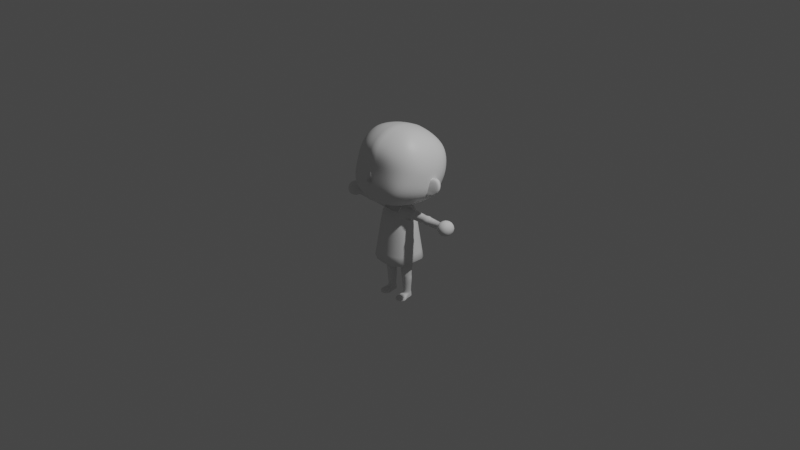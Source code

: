 # Source: animal-crossing.blend  (saved by Blender 3.4.6; exported with 4.5.12 LTS)
import bpy
from mathutils import Matrix  # noqa: F401  (used for matrix-valued properties, if any)

bpy.ops.wm.read_factory_settings(use_empty=True)
scene = bpy.context.scene
scene.name = 'Scene'

# ---- collections
col_collection = bpy.data.collections.new('Collection'); scene.collection.children.link(col_collection)
col_reference = bpy.data.collections.new('Reference'); col_collection.children.link(col_reference)
col_character = bpy.data.collections.new('Character'); col_collection.children.link(col_character)

# ---- materials (node trees are filled in below, after node groups)
mat_material = bpy.data.materials.new('Material')
mat_material.alpha_threshold = 0.0
mat_material.use_transparent_shadow = False
mat_material.roughness = 0.5
mat_material.line_color = (0.0, 0.0, 0.0, 1.0)

# ---- material node trees
mat_material.use_nodes = True; mat_material.node_tree.nodes.clear()
_N = mat_material.node_tree.nodes; _L = mat_material.node_tree.links
n0 = _N.new('ShaderNodeOutputMaterial'); n0.name = 'Material Output'; n0.location = (300, 300)
n1 = _N.new('ShaderNodeBsdfPrincipled'); n1.name = 'Principled BSDF'; n1.location = (10, 300)
n1.distribution = 'GGX'
n1.subsurface_method = 'RANDOM_WALK_SKIN'
n1.inputs[3].default_value = 1.45
n1.inputs[27].default_value = (0.0, 0.0, 0.0, 1.0)
n1.inputs[28].default_value = 1.0
_L.new(n1.outputs[0], n0.inputs[0])
n0.is_active_output = True

# ---- world
world_world = bpy.data.worlds.new('World'); scene.world = world_world
world_world.use_nodes = True; world_world.node_tree.nodes.clear()
_N = world_world.node_tree.nodes; _L = world_world.node_tree.links
n0 = _N.new('ShaderNodeOutputWorld'); n0.name = 'World Output'; n0.location = (300, 300)
n1 = _N.new('ShaderNodeBackground'); n1.name = 'Background'; n1.location = (10, 300)
n1.inputs[0].default_value = (0.05088, 0.05088, 0.05088, 1.0)
_L.new(n1.outputs[0], n0.inputs[0])
n0.is_active_output = True
world_world.color = (0.05088, 0.05088, 0.05088)
world_world.use_sun_shadow = False
world_world.sun_shadow_jitter_overblur = 0.0

# ---- cameras
cam_camera = bpy.data.cameras.new('Camera')
cam_camera.clip_end = 100.0
cam_camera.ortho_scale = 7.314

# ---- lights
light_light = bpy.data.lights.new('Light', 'POINT')
light_light.transmission_factor = 0.0
light_light.energy = 1000.0
light_light.shadow_soft_size = 0.1
light_light.shadow_maximum_resolution = 0.006
light_light.use_absolute_resolution = True

# ---- meshes
me_cube = bpy.data.meshes.new('Cube')
me_cube.from_pydata([(0.2534, 0.3721, 0.779), (0.272, 0.166, 0.2827), (0.2349, -0.08682, 0.9807), (0.2709, -0.3381, 0.4078), (0.1611, 0.2037, 0.2574), (0.0, 0.2228, 0.2531), (0.3088, 0.3764, 0.6674), (0.3302, 0.3387, 0.5135), (0.3131, 0.2324, 0.3244), (0.2834, -0.1719, 0.9123), (0.3194, -0.2416, 0.7833), (0.3104, -0.3384, 0.5058), (0.1271, -0.09656, 1.019), (0.0, -0.09975, 1.035), (0.2698, 0.2958, 0.8485), (0.2693, 0.1728, 0.9195), (0.2588, 0.03037, 0.9653), (0.0, -0.4113, 0.3831), (0.1607, -0.3833, 0.3873), (0.0, 0.4237, 0.8072), (0.1452, 0.4062, 0.7983), (0.3104, -0.2479, 0.3412), (0.3166, -0.09773, 0.2884), (0.2989, 0.05521, 0.2707), (0.1273, 0.3121, 0.903), (0.0, 0.3155, 0.9164), (0.1183, 0.2011, 0.9667), (0.0, 0.2072, 0.9735), (0.1237, 0.07045, 1.008), (0.0, 0.0836, 1.016), (0.1713, -0.3717, 0.5132), (0.1709, -0.3335, 0.8262), (0.1497, -0.2466, 0.9372), (0.0, -0.3969, 0.5226), (0.0, -0.3626, 0.8389), (0.0, -0.2692, 0.9557), (0.0, 0.06695, 0.2325), (0.1554, 0.05781, 0.2289), (0.0, -0.09645, 0.2326), (0.1646, -0.09719, 0.2311), (0.0, -0.3066, 0.2571), (0.1713, -0.2855, 0.2757), (0.4098, 0.09965, 0.3658), (0.4222, 0.2083, 0.5712), (0.3839, 0.2649, 0.7286), (0.4387, -0.06413, 0.4143), (0.442, 0.04346, 0.6445), (0.3864, 0.115, 0.8064), (0.3967, -0.2201, 0.4638), (0.4136, -0.1142, 0.7216), (0.36, -0.04446, 0.8674), (0.0, 0.3307, 0.2978), (0.0, 0.4442, 0.4693), (0.0, 0.4704, 0.6437), (0.172, 0.3032, 0.3054), (0.1806, 0.4148, 0.482), (0.17, 0.4423, 0.6464), (0.3204, 0.2874, 0.4179), (0.3201, -0.2788, 0.6447), (0.1759, -0.3432, 0.6681), (0.0, -0.3698, 0.6794), (0.4155, 0.1541, 0.4681), (0.4406, -0.009805, 0.529), (0.4092, -0.1631, 0.5941), (0.0, 0.3885, 0.3834), (0.1763, 0.3602, 0.3937)], [], [(24, 25, 27, 26), (26, 27, 29, 28), (0, 20, 24, 14), (20, 19, 25, 24), (28, 29, 13, 12), (16, 28, 12, 2), (15, 26, 28, 16), (14, 24, 26, 15), (59, 31, 34, 60), (31, 32, 35, 34), (3, 11, 30, 18), (58, 10, 31, 59), (10, 9, 32, 31), (9, 2, 12, 32), (32, 12, 13, 35), (18, 30, 33, 17), (36, 37, 39, 38), (38, 39, 41, 40), (5, 4, 37, 36), (4, 1, 23, 37), (37, 23, 22, 39), (39, 22, 21, 41), (41, 21, 3, 18), (40, 41, 18, 17), (61, 43, 46, 62), (43, 44, 47, 46), (62, 46, 49, 63), (46, 47, 50, 49), (1, 8, 42, 23), (57, 7, 43, 61), (7, 6, 44, 43), (6, 0, 14, 44), (44, 14, 15, 47), (47, 15, 16, 50), (50, 16, 2, 9), (49, 50, 9, 10), (63, 49, 10, 58), (21, 48, 11, 3), (22, 45, 48, 21), (23, 42, 45, 22), (64, 52, 55, 65), (52, 53, 56, 55), (53, 19, 20, 56), (56, 20, 0, 6), (55, 56, 6, 7), (65, 55, 7, 57), (4, 54, 8, 1), (5, 51, 54, 4), (54, 65, 57, 8), (51, 64, 65, 54), (48, 63, 58, 11), (8, 57, 61, 42), (45, 62, 63, 48), (42, 61, 62, 45), (11, 58, 59, 30), (30, 59, 60, 33)])
me_cube.polygons.foreach_set('use_smooth', [True] * 56)
_uv = me_cube.uv_layers.new(name='UVMap')
_uv.uv.foreach_set('vector', [0.6875, 0.5625, 0.75, 0.5625, 0.75, 0.625, 0.6875, 0.625, 0.6875, 0.625, 0.75, 0.625, 0.75, 0.6875, 0.6875, 0.6875, 0.625, 0.5, 0.6875, 0.5, 0.6875, 0.5625, 0.625, 0.5625, 0.6875, 0.5, 0.75, 0.5, 0.75, 0.5625, 0.6875, 0.5625, 0.6875, 0.6875, 0.75, 0.6875, 0.75, 0.75, 0.6875, 0.75, 0.625, 0.6875, 0.6875, 0.6875, 0.6875, 0.75, 0.625, 0.75, 0.625, 0.625, 0.6875, 0.625, 0.6875, 0.6875, 0.625, 0.6875, 0.625, 0.5625, 0.6875, 0.5625, 0.6875, 0.625, 0.625, 0.625, 0.4688, 0.8125, 0.5, 0.8125, 0.5, 0.875, 0.4688, 0.875, 0.5, 0.8125, 0.5625, 0.8125, 0.5625, 0.875, 0.5, 0.875, 0.375, 0.75, 0.4375, 0.75, 0.4375, 0.8125, 0.375, 0.8125, 0.4688, 0.75, 0.5, 0.75, 0.5, 0.8125, 0.4688, 0.8125, 0.5, 0.75, 0.5625, 0.75, 0.5625, 0.8125, 0.5, 0.8125, 0.5625, 0.75, 0.625, 0.75, 0.625, 0.8125, 0.5625, 0.8125, 0.5625, 0.8125, 0.625, 0.8125, 0.625, 0.875, 0.5625, 0.875, 0.375, 0.8125, 0.4375, 0.8125, 0.4375, 0.875, 0.375, 0.875, 0.25, 0.5625, 0.3125, 0.5625, 0.3125, 0.625, 0.25, 0.625, 0.25, 0.625, 0.3125, 0.625, 0.3125, 0.6875, 0.25, 0.6875, 0.25, 0.5, 0.3125, 0.5, 0.3125, 0.5625, 0.25, 0.5625, 0.3125, 0.5, 0.375, 0.5, 0.375, 0.5625, 0.3125, 0.5625, 0.3125, 0.5625, 0.375, 0.5625, 0.375, 0.625, 0.3125, 0.625, 0.3125, 0.625, 0.375, 0.625, 0.375, 0.6875, 0.3125, 0.6875, 0.3125, 0.6875, 0.375, 0.6875, 0.375, 0.75, 0.3125, 0.75, 0.25, 0.6875, 0.3125, 0.6875, 0.3125, 0.75, 0.25, 0.75, 0.4688, 0.5625, 0.5, 0.5625, 0.5, 0.625, 0.4688, 0.625, 0.5, 0.5625, 0.5625, 0.5625, 0.5625, 0.625, 0.5, 0.625, 0.4688, 0.625, 0.5, 0.625, 0.5, 0.6875, 0.4688, 0.6875, 0.5, 0.625, 0.5625, 0.625, 0.5625, 0.6875, 0.5, 0.6875, 0.375, 0.5, 0.4375, 0.5, 0.4375, 0.5625, 0.375, 0.5625, 0.4688, 0.5, 0.5, 0.5, 0.5, 0.5625, 0.4688, 0.5625, 0.5, 0.5, 0.5625, 0.5, 0.5625, 0.5625, 0.5, 0.5625, 0.5625, 0.5, 0.625, 0.5, 0.625, 0.5625, 0.5625, 0.5625, 0.5625, 0.5625, 0.625, 0.5625, 0.625, 0.625, 0.5625, 0.625, 0.5625, 0.625, 0.625, 0.625, 0.625, 0.6875, 0.5625, 0.6875, 0.5625, 0.6875, 0.625, 0.6875, 0.625, 0.75, 0.5625, 0.75, 0.5, 0.6875, 0.5625, 0.6875, 0.5625, 0.75, 0.5, 0.75, 0.4688, 0.6875, 0.5, 0.6875, 0.5, 0.75, 0.4688, 0.75, 0.375, 0.6875, 0.4375, 0.6875, 0.4375, 0.75, 0.375, 0.75, 0.375, 0.625, 0.4375, 0.625, 0.4375, 0.6875, 0.375, 0.6875, 0.375, 0.5625, 0.4375, 0.5625, 0.4375, 0.625, 0.375, 0.625, 0.4688, 0.375, 0.5, 0.375, 0.5, 0.4375, 0.4688, 0.4375, 0.5, 0.375, 0.5625, 0.375, 0.5625, 0.4375, 0.5, 0.4375, 0.5625, 0.375, 0.625, 0.375, 0.625, 0.4375, 0.5625, 0.4375, 0.5625, 0.4375, 0.625, 0.4375, 0.625, 0.5, 0.5625, 0.5, 0.5, 0.4375, 0.5625, 0.4375, 0.5625, 0.5, 0.5, 0.5, 0.4688, 0.4375, 0.5, 0.4375, 0.5, 0.5, 0.4688, 0.5, 0.375, 0.4375, 0.4375, 0.4375, 0.4375, 0.5, 0.375, 0.5, 0.375, 0.375, 0.4375, 0.375, 0.4375, 0.4375, 0.375, 0.4375, 0.4375, 0.4375, 0.4688, 0.4375, 0.4688, 0.5, 0.4375, 0.5, 0.4375, 0.375, 0.4688, 0.375, 0.4688, 0.4375, 0.4375, 0.4375, 0.4375, 0.6875, 0.4688, 0.6875, 0.4688, 0.75, 0.4375, 0.75, 0.4375, 0.5, 0.4688, 0.5, 0.4688, 0.5625, 0.4375, 0.5625, 0.4375, 0.625, 0.4688, 0.625, 0.4688, 0.6875, 0.4375, 0.6875, 0.4375, 0.5625, 0.4688, 0.5625, 0.4688, 0.625, 0.4375, 0.625, 0.4375, 0.75, 0.4688, 0.75, 0.4688, 0.8125, 0.4375, 0.8125, 0.4375, 0.8125, 0.4688, 0.8125, 0.4688, 0.875, 0.4375, 0.875])
me_cube.materials.append(mat_material)
me_cube.use_mirror_vertex_groups = False
me_cube.update()
me_cube_001 = bpy.data.meshes.new('Cube.001')
me_cube_001.from_pydata([(-0.3203, -8.348, 10.76), (-0.7448, -7.34, 10.57), (0.3203, -8.348, 10.76), (-1.507e-09, -7.34, 13.1), (0.7448, -7.34, 10.57)], [], [(0, 3, 1), (4, 3, 2), (2, 3, 0), (1, 4, 2, 0)])
me_cube_001.polygons.foreach_set('use_smooth', [True] * 4)
_uv = me_cube_001.uv_layers.new(name='UVMap')
_uv.uv.foreach_set('vector', [0.375, 0.0, 0.625, 0.25, 0.375, 0.25, 0.375, 0.5, 0.625, 0.75, 0.375, 0.75, 0.375, 0.75, 0.625, 1.0, 0.375, 1.0, 0.125, 0.5, 0.375, 0.5, 0.375, 0.75, 0.125, 0.75])
me_cube_001.update()
me_circle_002 = bpy.data.meshes.new('Circle.002')
me_circle_002.from_pydata([(0.07675, 0.07464, 0.01845), (0.07311, 0.07258, 0.05511), (0.09782, 0.002759, -0.08303), (0.07596, 0.04878, 0.08309), (0.08486, 0.06535, -0.01888), (0.09556, 0.03086, -0.0635), (0.09109, 0.05051, -0.04443), (0.1153, -0.0005208, -0.08448), (0.09755, -0.0289, -0.0911), (0.09705, 0.04395, 0.08403), (0.1112, 0.06569, 0.05728), (0.1259, 0.07141, 0.02179), (0.1368, 0.06624, -0.01631), (0.1306, 0.02845, -0.06697), (0.1383, 0.05176, -0.04574), (0.04736, 0.07378, 0.02007), (0.0625, 0.04662, 0.08416), (0.04968, 0.0697, 0.05639), (0.05272, 0.06698, -0.01785), (0.08662, 0.001316, -0.08313), (0.07444, 0.0303, -0.06466), (0.06176, 0.05206, -0.04502), (-0.005301, 0.01689, 0.02915), (0.08365, 0.01421, 0.09866), (0.04093, 0.01905, 0.09609), (0.01164, 0.01998, 0.06847), (-0.001403, 0.01011, -0.01198), (0.06579, -0.02082, -0.08396), (0.01922, 0.000723, -0.04125), (0.03841, -0.009827, -0.06557), (0.09743, -0.04639, -0.08851), (-0.003017, -0.001672, 0.0331), (0.08818, -0.004196, 0.1028), (0.0453, 0.0006006, 0.1), (0.01503, 0.001482, 0.07243), (-0.000281, -0.008488, -0.007929), (0.06574, -0.03841, -0.08122), (0.01952, -0.0179, -0.03718), (0.03842, -0.02841, -0.06151), (0.09755, -0.0289, -0.0911), (0.1107, -0.02446, -0.0742), (0.09515, -0.05284, -0.08), (0.09471, 0.02002, 0.07366), (0.1071, 0.04175, 0.05018), (0.1201, 0.04747, 0.01904), (0.1296, 0.04231, -0.01438), (0.1241, 0.004509, -0.05884), (0.1309, 0.02782, -0.0402), (0.08295, -0.009727, 0.08649), (0.09504, -0.07033, -0.07773), (0.006908, -0.02561, 0.02897), (0.08693, -0.02813, 0.09008), (0.0493, -0.02334, 0.0877), (0.02274, -0.02246, 0.06348), (0.009309, -0.03243, -0.007031), (0.06723, -0.06235, -0.07133), (0.02668, -0.04183, -0.0327), (0.04326, -0.05234, -0.05404), (0.5032, -0.1888, 0.002449), (0.5032, -0.1888, 0.002449), (0.5032, -0.1888, 0.002449), (0.5032, -0.1888, 0.002449), (0.5032, -0.1888, 0.002449), (0.5032, -0.1888, 0.002449), (0.5032, -0.1888, 0.002449), (0.5032, -0.1888, 0.002449), (0.5032, -0.1888, 0.002449), (0.5032, -0.1888, 0.002449), (0.5032, -0.1888, 0.002449), (0.5032, -0.1888, 0.002449), (0.5032, -0.1888, 0.002449), (0.5032, -0.1888, 0.002449), (0.5032, -0.1888, 0.002449), (0.5032, -0.1888, 0.002449), (0.5032, -0.1888, 0.002449), (0.5032, -0.1888, 0.002449)], [], [(24, 23, 16), (3, 16, 23), (3, 23, 9), (17, 25, 24, 16), (22, 25, 17, 15), (26, 22, 15, 18), (28, 26, 18, 21), (20, 29, 28, 21), (19, 27, 29, 20), (27, 19, 8), (17, 16, 3, 1), (0, 15, 17, 1), (18, 15, 0, 4), (6, 21, 18, 4), (5, 20, 21, 6), (2, 19, 20, 5), (19, 2, 8), (10, 1, 3, 9), (0, 1, 10, 11), (12, 4, 0, 11), (6, 4, 12, 14), (5, 6, 14, 13), (2, 5, 13, 7), (7, 8, 2), (26, 28, 37, 35), (22, 26, 35, 31), (27, 8, 30, 36), (24, 25, 34, 33), (28, 29, 38, 37), (25, 22, 31, 34), (29, 27, 36, 38), (23, 24, 33, 32), (32, 33, 52, 51), (11, 10, 43, 44), (33, 34, 53, 52), (23, 32, 51, 48), (12, 11, 44, 45), (31, 35, 54, 50), (14, 12, 45, 47), (9, 23, 48, 42), (34, 31, 50, 53), (30, 8, 41, 49), (13, 14, 47, 46), (35, 37, 56, 54), (7, 13, 46, 40), (37, 38, 57, 56), (8, 7, 40, 41), (38, 36, 55, 57), (10, 9, 42, 43), (36, 30, 49, 55), (40, 46, 64, 58), (48, 51, 69, 66), (50, 54, 72, 68), (41, 40, 58, 59), (53, 50, 68, 71), (43, 42, 60, 61), (54, 56, 74, 72), (44, 43, 61, 62), (56, 57, 75, 74), (45, 44, 62, 63), (57, 55, 73, 75), (42, 48, 66, 60), (47, 45, 63, 65), (55, 49, 67, 73), (51, 52, 70, 69), (46, 47, 65, 64), (49, 41, 59, 67), (52, 53, 71, 70)])
me_circle_002.polygons.foreach_set('use_smooth', [True] * 68)
_uv = me_circle_002.uv_layers.new(name='UVMap')
_uv.uv.foreach_set('vector', [0.0, 0.0, 0.0, 0.0, 0.0, 0.0, 0.0, 0.0, 0.0, 0.0, 0.0, 0.0, 0.0, 0.0, 0.0, 0.0, 0.0, 0.0, 0.0, 0.0, 0.0, 0.0, 0.0, 0.0, 0.0, 0.0, 0.0, 0.0, 0.0, 0.0, 0.0, 0.0, 0.0, 0.0, 0.0, 0.0, 0.0, 0.0, 0.0, 0.0, 0.0, 0.0, 0.0, 0.0, 0.0, 0.0, 0.0, 0.0, 0.0, 0.0, 0.0, 0.0, 0.0, 0.0, 0.0, 0.0, 0.0, 0.0, 0.0, 0.0, 0.0, 0.0, 0.0, 0.0, 0.0, 0.0, 0.0, 0.0, 0.0, 0.0, 0.0, 0.0, 0.0, 0.0, 0.0, 0.0, 0.0, 0.0, 0.0, 0.0, 0.0, 0.0, 0.0, 0.0, 0.0, 0.0, 0.0, 0.0, 0.0, 0.0, 0.0, 0.0, 0.0, 0.0, 0.0, 0.0, 0.0, 0.0, 0.0, 0.0, 0.0, 0.0, 0.0, 0.0, 0.0, 0.0, 0.0, 0.0, 0.0, 0.0, 0.0, 0.0, 0.0, 0.0, 0.0, 0.0, 0.0, 0.0, 0.0, 0.0, 0.0, 0.0, 0.0, 0.0, 0.0, 0.0, 0.0, 0.0, 0.0, 0.0, 0.0, 0.0, 0.0, 0.0, 0.0, 0.0, 0.0, 0.0, 0.0, 0.0, 0.0, 0.0, 0.0, 0.0, 0.0, 0.0, 0.0, 0.0, 0.0, 0.0, 0.0, 0.0, 0.0, 0.0, 0.0, 0.0, 0.0, 0.0, 0.0, 0.0, 0.0, 0.0, 0.0, 0.0, 0.0, 0.0, 0.0, 0.0, 0.0, 0.0, 0.0, 0.0, 0.0, 0.0, 0.0, 0.0, 0.0, 0.0, 0.0, 0.0, 0.0, 0.0, 0.0, 0.0, 0.0, 0.0, 0.0, 0.0, 0.0, 0.0, 0.0, 0.0, 0.0, 0.0, 0.0, 0.0, 0.0, 0.0, 0.0, 0.0, 0.0, 0.0, 0.0, 0.0, 0.0, 0.0, 0.0, 0.0, 0.0, 0.0, 0.0, 0.0, 0.0, 0.0, 0.0, 0.0, 0.0, 0.0, 0.0, 0.0, 0.0, 0.0, 0.0, 0.0, 0.0, 0.0, 0.0, 0.0, 0.0, 0.0, 0.0, 0.0, 0.0, 0.0, 0.0, 0.0, 0.0, 0.0, 0.0, 0.0, 0.0, 0.0, 0.0, 0.0, 0.0, 0.0, 0.0, 0.0, 0.0, 0.0, 0.0, 0.0, 0.0, 0.0, 0.0, 0.0, 0.0, 0.0, 0.0, 0.0, 0.0, 0.0, 0.0, 0.0, 0.0, 0.0, 0.0, 0.0, 0.0, 0.0, 0.0, 0.0, 0.0, 0.0, 0.0, 0.0, 0.0, 0.0, 0.0, 0.0, 0.0, 0.0, 0.0, 0.0, 0.0, 0.0, 0.0, 0.0, 0.0, 0.0, 0.0, 0.0, 0.0, 0.0, 0.0, 0.0, 0.0, 0.0, 0.0, 0.0, 0.0, 0.0, 0.0, 0.0, 0.0, 0.0, 0.0, 0.0, 0.0, 0.0, 0.0, 0.0, 0.0, 0.0, 0.0, 0.0, 0.0, 0.0, 0.0, 0.0, 0.0, 0.0, 0.0, 0.0, 0.0, 0.0, 0.0, 0.0, 0.0, 0.0, 0.0, 0.0, 0.0, 0.0, 0.0, 0.0, 0.0, 0.0, 0.0, 0.0, 0.0, 0.0, 0.0, 0.0, 0.0, 0.0, 0.0, 0.0, 0.0, 0.0, 0.0, 0.0, 0.0, 0.0, 0.0, 0.0, 0.0, 0.0, 0.0, 0.0, 0.0, 0.0, 0.0, 0.0, 0.0, 0.0, 0.0, 0.0, 0.0, 0.0, 0.0, 0.0, 0.0, 0.0, 0.0, 0.0, 0.0, 0.0, 0.0, 0.0, 0.0, 0.0, 0.0, 0.0, 0.0, 0.0, 0.0, 0.0, 0.0, 0.0, 0.0, 0.0, 0.0, 0.0, 0.0, 0.0, 0.0, 0.0, 0.0, 0.0, 0.0, 0.0, 0.0, 0.0, 0.0, 0.0, 0.0, 0.0, 0.0, 0.0, 0.0, 0.0, 0.0, 0.0, 0.0, 0.0, 0.0, 0.0, 0.0, 0.0, 0.0, 0.0, 0.0, 0.0, 0.0, 0.0, 0.0, 0.0, 0.0, 0.0, 0.0, 0.0, 0.0, 0.0, 0.0, 0.0, 0.0, 0.0, 0.0, 0.0, 0.0, 0.0, 0.0, 0.0, 0.0, 0.0, 0.0, 0.0, 0.0, 0.0, 0.0, 0.0, 0.0, 0.0, 0.0, 0.0, 0.0, 0.0, 0.0, 0.0, 0.0, 0.0, 0.0, 0.0, 0.0, 0.0, 0.0, 0.0, 0.0, 0.0, 0.0, 0.0, 0.0, 0.0, 0.0, 0.0, 0.0, 0.0, 0.0, 0.0, 0.0, 0.0, 0.0, 0.0, 0.0, 0.0, 0.0, 0.0, 0.0, 0.0, 0.0, 0.0, 0.0, 0.0, 0.0, 0.0, 0.0, 0.0, 0.0, 0.0, 0.0, 0.0, 0.0, 0.0, 0.0, 0.0, 0.0, 0.0, 0.0, 0.0, 0.0, 0.0, 0.0, 0.0, 0.0, 0.0, 0.0, 0.0, 0.0, 0.0, 0.0, 0.0, 0.0, 0.0, 0.0, 0.0, 0.0, 0.0, 0.0, 0.0, 0.0, 0.0])
me_circle_002.update()
me_cube_003 = bpy.data.meshes.new('Cube.003')
me_cube_003.from_pydata([(0.6298, -0.5572, 0.9789), (0.6298, 0.5572, 0.9789), (0.4414, 0.3229, 1.834), (0.4415, -0.3005, 1.829), (0.0, 0.7661, 0.9507), (0.3439, 0.7139, 0.9624), (0.6799, 0.6004, 0.5372), (0.7385, 0.6467, 0.05595), (0.8013, 0.6953, -0.456), (0.8069, 0.3047, 0.9863), (0.8644, -3.706e-09, 0.9779), (0.8069, -0.3047, 0.9863), (0.6799, -0.6004, 0.5372), (0.7385, -0.6467, 0.05595), (0.8013, -0.6945, -0.456), (0.3439, -0.7139, 0.9624), (0.0, -0.7661, 0.9507), (0.0, 0.3968, 1.828), (0.2307, 0.3831, 1.837), (0.4495, 0.1947, 1.872), (0.4973, -0.001048, 1.893), (0.4679, -0.187, 1.88), (0.2197, -0.2898, 1.862), (0.0, -0.3125, 1.859), (0.5926, 0.4805, 1.385), (0.5326, 0.4644, 1.585), (0.4601, 0.3919, 1.753), (0.4361, -0.3772, 1.758), (0.5042, -0.4608, 1.591), (0.5926, -0.4805, 1.385), (0.0, 0.9555, -0.4619), (0.0, 0.8891, 0.05595), (0.0, 0.8256, 0.5334), (0.4382, 0.8903, -0.4619), (0.4039, 0.8285, 0.05595), (0.3715, 0.7693, 0.5335), (1.027, 0.3839, -0.4078), (0.9462, 0.3536, 0.05595), (0.8713, 0.3283, 0.5396), (1.102, 0.006107, -0.3764), (1.015, 4.001e-06, 0.05601), (0.9346, -5.095e-09, 0.5367), (1.027, -0.3762, -0.4078), (0.9462, -0.3536, 0.05595), (0.8713, -0.3283, 0.5396), (0.4382, -0.8903, -0.4619), (0.4039, -0.8285, 0.05595), (0.3715, -0.7693, 0.5335), (0.0, -0.9555, -0.4619), (0.0, -0.8891, 0.05595), (0.0, -0.8256, 0.5334), (0.7182, -0.2341, 1.297), (0.7772, -0.003334, 1.227), (0.7209, 0.2259, 1.3), (0.6137, -0.3058, 1.615), (0.6189, 0.3029, 1.604), (0.5586, -0.2215, 1.81), (0.5549, -0.002228, 1.871), (0.5552, 0.2155, 1.807), (0.2219, 0.2465, 1.92), (0.0, 0.2873, 1.936), (0.3199, -0.003987, 1.956), (0.2227, -0.1934, 1.92), (0.0, -0.2165, 1.936), (0.0, -0.7093, 1.293), (0.3161, -0.6609, 1.309), (0.0, -0.6099, 1.553), (0.2787, -0.5652, 1.563), (0.0, -0.4497, 1.718), (0.2366, -0.414, 1.727), (0.3161, 0.6609, 1.309), (0.0, 0.6943, 1.295), (0.2789, 0.5828, 1.558), (0.0, 0.6268, 1.548), (0.2365, 0.4818, 1.722), (0.0, 0.5175, 1.714), (0.1377, 0.2148, 2.321), (0.0, 0.2221, 2.341), (0.2246, -0.003977, 2.349), (0.0, 6.773e-09, 2.372), (0.1385, -0.1952, 2.327), (0.0, -0.2045, 2.346), (0.923, 0.2372, 1.577), (0.923, 0.1677, 1.745), (0.923, -0.003983, 1.806), (0.923, -0.1658, 1.739), (0.923, -0.2329, 1.577), (0.923, -0.1658, 1.415), (0.923, -0.003983, 1.348), (0.923, 0.1677, 1.409), (2.608, 0.1742, 1.577), (2.612, 0.1232, 1.7), (2.609, 1.714e-05, 1.751), (2.612, -0.1232, 1.7), (2.608, -0.1742, 1.577), (2.61, -0.1232, 1.454), (2.607, 1.719e-05, 1.403), (2.61, 0.1232, 1.454), (1.669, 0.1377, 1.715), (1.669, 0.005718, 1.783), (1.669, 0.005719, 1.37), (1.669, 0.1377, 1.439), (1.669, -0.2008, 1.577), (1.669, -0.1403, 1.431), (1.669, -0.1403, 1.723), (1.669, 0.1948, 1.577), (1.817, 0.1618, 1.739), (1.817, 1.72e-05, 1.348), (1.817, -0.2287, 1.577), (1.817, 0.2288, 1.577), (1.817, 1.714e-05, 1.806), (1.817, 0.1618, 1.415), (1.817, -0.1617, 1.415), (1.817, -0.1617, 1.739), (1.963, 0.1438, 1.721), (1.963, 1.72e-05, 1.373), (1.963, -0.2034, 1.577), (1.963, 0.2034, 1.577), (1.963, 1.714e-05, 1.78), (1.963, 0.1438, 1.433), (1.963, -0.1438, 1.433), (1.963, -0.1438, 1.721), (0.7136, -0.1774, 1.752), (0.7002, -0.0001465, 1.808), (0.7385, -0.2477, 1.586), (0.7122, 0.1755, 1.751), (0.7408, 0.2472, 1.582), (0.7866, 0.1801, 1.407), (0.8118, -0.00113, 1.341), (0.7854, -0.1831, 1.41), (2.768, -0.2231, 1.391), (2.76, -0.224, 1.803), (2.768, 0.2294, 1.386), (2.76, 0.2265, 1.805), (3.17, -0.223, 1.389), (3.168, -0.2238, 1.81), (3.171, 0.2296, 1.388), (3.168, 0.2263, 1.812), (2.737, 0.1325, 1.36), (2.725, 0.0003428, 1.352), (2.737, -0.1296, 1.362), (2.725, -0.2597, 1.471), (2.704, -0.2788, 1.6), (2.722, -0.2604, 1.721), (2.729, -0.1305, 1.834), (2.718, 0.0001732, 1.853), (2.729, 0.1315, 1.835), (2.722, 0.2651, 1.722), (2.705, 0.2859, 1.6), (2.736, 0.2674, 1.465), (3.084, 0.2611, 1.357), (2.962, 0.275, 1.343), (2.847, 0.261, 1.357), (2.837, 0.2577, 1.837), (2.952, 0.2713, 1.857), (3.079, 0.257, 1.843), (3.2, 0.2655, 1.722), (3.218, 0.2872, 1.594), (3.202, 0.2682, 1.469), (3.2, -0.1297, 1.361), (3.216, 0.000354, 1.351), (3.202, 0.133, 1.365), (3.199, 0.1314, 1.844), (3.215, 0.0001732, 1.86), (3.199, -0.1304, 1.843), (3.2, -0.2607, 1.721), (3.217, -0.2797, 1.594), (3.2, -0.26, 1.466), (2.847, -0.2542, 1.362), (2.962, -0.2687, 1.348), (3.084, -0.2543, 1.362), (3.079, -0.2548, 1.841), (2.952, -0.2694, 1.855), (2.837, -0.2553, 1.835), (2.84, 0.3416, 1.456), (2.833, 0.3697, 1.591), (2.837, 0.3378, 1.729), (2.962, 0.3637, 1.45), (2.963, 0.3944, 1.592), (2.96, 0.3594, 1.74), (3.092, 0.3417, 1.456), (3.099, 0.3697, 1.59), (3.091, 0.3375, 1.731), (3.268, 0.1442, 1.468), (3.291, 0.1528, 1.604), (3.267, 0.143, 1.736), (3.279, 0.0002977, 1.437), (3.315, 0.0002046, 1.606), (3.29, 0.0001848, 1.746), (3.256, -0.1402, 1.44), (3.289, -0.15, 1.598), (3.267, -0.1413, 1.735), (3.092, -0.3314, 1.46), (3.099, -0.3599, 1.591), (3.091, -0.3316, 1.729), (2.962, -0.3536, 1.454), (2.963, -0.3847, 1.592), (2.96, -0.3538, 1.737), (2.84, -0.3314, 1.46), (2.833, -0.3599, 1.591), (2.837, -0.3318, 1.726), (2.84, 0.1395, 1.302), (2.962, 0.1454, 1.282), (3.092, 0.1396, 1.302), (2.834, 0.0003009, 1.285), (2.963, 0.0001801, 1.262), (3.099, 0.0003007, 1.285), (2.84, -0.1369, 1.304), (2.962, -0.1434, 1.284), (3.092, -0.1369, 1.304), (3.085, 0.1379, 1.909), (2.949, 0.1442, 1.928), (2.826, 0.1383, 1.901), (3.093, 0.0001732, 1.933), (2.95, 0.0001732, 1.953), (2.82, 0.0001732, 1.924), (3.085, -0.1373, 1.909), (2.949, -0.1437, 1.927), (2.826, -0.1376, 1.901), (0.6131, -0.198, 1.772), (0.602, -0.000701, 1.828), (0.6551, -0.2747, 1.593), (0.6107, 0.1951, 1.77), (0.6591, 0.2742, 1.585), (0.7364, 0.203, 1.392), (0.7791, -0.001732, 1.322), (0.7343, -0.2076, 1.396), (0.0, 0.0, 0.09408), (0.8515, -0.7315, -0.8573), (0.779, -0.6677, -0.9359), (0.8516, 0.7347, -0.8574), (0.7791, 0.6712, -0.9359), (0.4258, 0.8573, -0.96), (0.466, 0.9398, -0.8839), (0.0, 1.009, -0.8839), (0.0, 0.9198, -0.9599), (0.9985, -0.3587, -0.8556), (1.09, -0.3933, -0.7696), (1.072, 0.01113, -0.8045), (1.168, 0.0108, -0.7138), (0.9986, 0.3737, -0.8556), (1.09, 0.4077, -0.7697), (0.0, -0.9197, -0.9599), (0.0, -1.009, -0.8839), (0.4258, -0.8572, -0.9599), (0.466, -0.9398, -0.8839)], [], [(30, 31, 34, 33), (31, 32, 35, 34), (32, 4, 5, 35), (35, 5, 1, 6), (34, 35, 6, 7), (33, 34, 7, 8), (230, 8, 36, 241), (238, 236, 227), (36, 37, 40, 39), (37, 38, 41, 40), (39, 40, 43, 42), (40, 41, 44, 43), (231, 240, 227), (8, 7, 37, 36), (7, 6, 38, 37), (6, 1, 9, 38), (38, 9, 10, 41), (41, 10, 11, 44), (44, 11, 0, 12), (43, 44, 12, 13), (42, 43, 13, 14), (228, 14, 45, 245), (240, 238, 227), (244, 242, 227), (45, 46, 49, 48), (46, 47, 50, 49), (229, 244, 227), (14, 13, 46, 45), (13, 12, 47, 46), (12, 0, 15, 47), (47, 15, 16, 50), (0, 11, 51, 29), (11, 10, 52, 51), (10, 9, 53, 52), (9, 1, 24, 53), (53, 24, 25, 55), (55, 25, 26, 58), (58, 26, 2, 19), (57, 58, 19, 20), (56, 57, 20, 21), (27, 56, 21, 3), (28, 54, 56, 27), (29, 51, 54, 28), (63, 62, 80, 81), (61, 59, 76, 78), (2, 18, 59, 19), (18, 17, 60, 59), (62, 63, 23, 22), (21, 62, 22, 3), (20, 61, 62, 21), (19, 59, 61, 20), (64, 65, 67, 66), (66, 67, 69, 68), (16, 15, 65, 64), (15, 0, 29, 65), (65, 29, 28, 67), (67, 28, 27, 69), (69, 27, 3, 22), (68, 69, 22, 23), (70, 71, 73, 72), (72, 73, 75, 74), (1, 5, 70, 24), (5, 4, 71, 70), (74, 75, 17, 18), (26, 74, 18, 2), (25, 72, 74, 26), (24, 70, 72, 25), (76, 77, 79, 78), (78, 79, 81, 80), (62, 61, 78, 80), (59, 60, 77, 76), (118, 92, 91, 114), (119, 97, 96, 115), (120, 95, 94, 116), (121, 93, 92, 118), (114, 91, 90, 117), (117, 90, 97, 119), (115, 96, 95, 120), (116, 94, 93, 121), (86, 102, 104, 85), (88, 100, 103, 87), (82, 105, 101, 89), (83, 98, 105, 82), (85, 104, 99, 84), (87, 103, 102, 86), (89, 101, 100, 88), (84, 99, 98, 83), (102, 108, 113, 104), (100, 107, 112, 103), (105, 109, 111, 101), (98, 106, 109, 105), (104, 113, 110, 99), (103, 112, 108, 102), (101, 111, 107, 100), (99, 110, 106, 98), (108, 116, 121, 113), (107, 115, 120, 112), (109, 117, 119, 111), (106, 114, 117, 109), (113, 121, 118, 110), (112, 120, 116, 108), (111, 119, 115, 107), (110, 118, 114, 106), (123, 122, 85, 84), (122, 124, 86, 85), (125, 123, 84, 83), (126, 125, 83, 82), (127, 126, 82, 89), (128, 127, 89, 88), (129, 128, 88, 87), (124, 129, 87, 86), (221, 226, 129, 124), (226, 225, 128, 129), (225, 224, 127, 128), (224, 223, 126, 127), (223, 222, 125, 126), (222, 220, 123, 125), (219, 221, 124, 122), (220, 219, 122, 123), (131, 144, 93, 143), (174, 175, 178, 177), (175, 176, 179, 178), (177, 178, 181, 180), (178, 179, 182, 181), (132, 149, 174, 152), (149, 148, 175, 174), (148, 147, 176, 175), (147, 133, 153, 176), (176, 153, 154, 179), (179, 154, 155, 182), (182, 155, 137, 156), (181, 182, 156, 157), (180, 181, 157, 158), (150, 180, 158, 136), (151, 177, 180, 150), (152, 174, 177, 151), (183, 184, 187, 186), (184, 185, 188, 187), (186, 187, 190, 189), (187, 188, 191, 190), (136, 158, 183, 161), (158, 157, 184, 183), (157, 156, 185, 184), (156, 137, 162, 185), (185, 162, 163, 188), (188, 163, 164, 191), (191, 164, 135, 165), (190, 191, 165, 166), (189, 190, 166, 167), (159, 189, 167, 134), (160, 186, 189, 159), (161, 183, 186, 160), (192, 193, 196, 195), (193, 194, 197, 196), (195, 196, 199, 198), (196, 197, 200, 199), (134, 167, 192, 170), (167, 166, 193, 192), (166, 165, 194, 193), (165, 135, 171, 194), (194, 171, 172, 197), (197, 172, 173, 200), (200, 173, 131, 143), (199, 200, 143, 142), (198, 199, 142, 141), (168, 198, 141, 130), (169, 195, 198, 168), (170, 192, 195, 169), (201, 202, 205, 204), (202, 203, 206, 205), (204, 205, 208, 207), (205, 206, 209, 208), (132, 152, 201, 138), (152, 151, 202, 201), (151, 150, 203, 202), (150, 136, 161, 203), (203, 161, 160, 206), (206, 160, 159, 209), (209, 159, 134, 170), (208, 209, 170, 169), (207, 208, 169, 168), (140, 207, 168, 130), (139, 204, 207, 140), (138, 201, 204, 139), (210, 211, 214, 213), (211, 212, 215, 214), (213, 214, 217, 216), (214, 215, 218, 217), (137, 155, 210, 162), (155, 154, 211, 210), (154, 153, 212, 211), (153, 133, 146, 212), (212, 146, 145, 215), (215, 145, 144, 218), (218, 144, 131, 173), (217, 218, 173, 172), (216, 217, 172, 171), (164, 216, 171, 135), (163, 213, 216, 164), (162, 210, 213, 163), (92, 93, 144, 145), (91, 92, 145, 146), (146, 133, 147, 91), (90, 91, 147, 148), (97, 90, 148, 149), (132, 138, 97, 149), (96, 97, 138, 139), (95, 96, 139, 140), (140, 130, 141, 95), (94, 95, 141, 142), (93, 94, 142, 143), (57, 56, 219, 220), (56, 54, 221, 219), (58, 57, 220, 222), (55, 58, 222, 223), (53, 55, 223, 224), (52, 53, 224, 225), (51, 52, 225, 226), (54, 51, 226, 221), (235, 232, 227), (233, 33, 8, 230), (245, 45, 48, 243), (239, 39, 42, 237), (234, 30, 33, 233), (232, 231, 227), (241, 36, 39, 239), (237, 42, 14, 228), (231, 232, 233, 230), (232, 235, 234, 233), (229, 236, 237, 228), (236, 238, 239, 237), (238, 240, 241, 239), (240, 231, 230, 241), (242, 244, 245, 243), (244, 229, 228, 245), (236, 229, 227)])
me_cube_003.polygons.foreach_set('use_smooth', [True] * 236)
_uv = me_cube_003.uv_layers.new(name='UVMap')
_uv.uv.foreach_set('vector', [0.4368, 0.375, 0.4948, 0.375, 0.4948, 0.4375, 0.4368, 0.4375, 0.4948, 0.375, 0.5449, 0.375, 0.5449, 0.4375, 0.4948, 0.4375, 0.5449, 0.375, 0.5833, 0.375, 0.5833, 0.4375, 0.5449, 0.4375, 0.5449, 0.4375, 0.5833, 0.4375, 0.5833, 0.5, 0.5449, 0.5, 0.4948, 0.4375, 0.5449, 0.4375, 0.5449, 0.5, 0.4948, 0.5, 0.4368, 0.4375, 0.4948, 0.4375, 0.4948, 0.5, 0.4368, 0.5, 0.3888, 0.5, 0.4368, 0.5, 0.4368, 0.5625, 0.3898, 0.5625, 0.375, 0.625, 0.375, 0.6812, 0.375, 0.625, 0.4368, 0.5625, 0.4948, 0.5625, 0.4948, 0.625, 0.4368, 0.625, 0.4948, 0.5625, 0.5449, 0.5625, 0.5449, 0.625, 0.4948, 0.625, 0.4368, 0.625, 0.4948, 0.625, 0.4948, 0.6875, 0.4368, 0.6875, 0.4948, 0.625, 0.5449, 0.625, 0.5449, 0.6875, 0.4948, 0.6875, 0.375, 0.5, 0.375, 0.5562, 0.375, 0.5, 0.4368, 0.5, 0.4948, 0.5, 0.4948, 0.5625, 0.4368, 0.5625, 0.4948, 0.5, 0.5449, 0.5, 0.5449, 0.5625, 0.4948, 0.5625, 0.5449, 0.5, 0.5833, 0.5, 0.5833, 0.5625, 0.5449, 0.5625, 0.5449, 0.5625, 0.5833, 0.5625, 0.5833, 0.625, 0.5449, 0.625, 0.5449, 0.625, 0.5833, 0.625, 0.5833, 0.6875, 0.5449, 0.6875, 0.5449, 0.6875, 0.5833, 0.6875, 0.5833, 0.75, 0.5449, 0.75, 0.4948, 0.6875, 0.5449, 0.6875, 0.5449, 0.75, 0.4948, 0.75, 0.4368, 0.6875, 0.4948, 0.6875, 0.4948, 0.75, 0.4368, 0.75, 0.3888, 0.75, 0.4368, 0.75, 0.4369, 0.8125, 0.3884, 0.8125, 0.375, 0.5625, 0.375, 0.6188, 0.375, 0.5625, 0.375, 0.8125, 0.375, 0.8687, 0.375, 0.8125, 0.4369, 0.8125, 0.4949, 0.8125, 0.4957, 0.875, 0.437, 0.875, 0.4949, 0.8125, 0.5452, 0.8125, 0.5474, 0.875, 0.4957, 0.875, 0.375, 0.75, 0.375, 0.8062, 0.375, 0.75, 0.4368, 0.75, 0.4948, 0.75, 0.4949, 0.8125, 0.4369, 0.8125, 0.4948, 0.75, 0.5449, 0.75, 0.5452, 0.8125, 0.4949, 0.8125, 0.5449, 0.75, 0.5833, 0.75, 0.5838, 0.8125, 0.5452, 0.8125, 0.5452, 0.8125, 0.5838, 0.8125, 0.5868, 0.875, 0.5474, 0.875, 0.5833, 0.75, 0.5833, 0.6875, 0.6077, 0.6875, 0.6075, 0.75, 0.5833, 0.6875, 0.5833, 0.625, 0.6079, 0.625, 0.6077, 0.6875, 0.5833, 0.625, 0.5833, 0.5625, 0.6077, 0.5625, 0.6079, 0.625, 0.5833, 0.5625, 0.5833, 0.5, 0.6075, 0.5, 0.6077, 0.5625, 0.6077, 0.5625, 0.6075, 0.5, 0.6207, 0.5, 0.6223, 0.5625, 0.6223, 0.5625, 0.6207, 0.5, 0.627, 0.5, 0.6336, 0.5625, 0.6336, 0.5625, 0.627, 0.5, 0.625, 0.5, 0.6537, 0.5625, 0.6369, 0.625, 0.6336, 0.5625, 0.6537, 0.5625, 0.6597, 0.625, 0.6336, 0.6875, 0.6369, 0.625, 0.6597, 0.625, 0.6537, 0.6875, 0.627, 0.75, 0.6336, 0.6875, 0.6537, 0.6875, 0.625, 0.75, 0.6207, 0.75, 0.6223, 0.6875, 0.6336, 0.6875, 0.627, 0.75, 0.6075, 0.75, 0.6077, 0.6875, 0.6223, 0.6875, 0.6207, 0.75, 0.7524, 0.6875, 0.6965, 0.6875, 0.6965, 0.6875, 0.7524, 0.6875, 0.7001, 0.625, 0.6965, 0.5625, 0.6965, 0.5625, 0.7001, 0.625, 0.625, 0.5, 0.6875, 0.5, 0.6965, 0.5625, 0.6537, 0.5625, 0.6875, 0.5, 0.75, 0.5, 0.7524, 0.5625, 0.6965, 0.5625, 0.6965, 0.6875, 0.7524, 0.6875, 0.75, 0.75, 0.6875, 0.75, 0.6537, 0.6875, 0.6965, 0.6875, 0.6875, 0.75, 0.625, 0.75, 0.6597, 0.625, 0.7001, 0.625, 0.6965, 0.6875, 0.6537, 0.6875, 0.6537, 0.5625, 0.6965, 0.5625, 0.7001, 0.625, 0.6597, 0.625, 0.6099, 0.875, 0.6077, 0.8125, 0.62, 0.8125, 0.6207, 0.875, 0.6207, 0.875, 0.62, 0.8125, 0.6246, 0.8125, 0.6245, 0.875, 0.5868, 0.875, 0.5838, 0.8125, 0.6077, 0.8125, 0.6099, 0.875, 0.5838, 0.8125, 0.5833, 0.75, 0.6075, 0.75, 0.6077, 0.8125, 0.6077, 0.8125, 0.6075, 0.75, 0.6207, 0.75, 0.62, 0.8125, 0.62, 0.8125, 0.6207, 0.75, 0.627, 0.75, 0.6246, 0.8125, 0.6246, 0.8125, 0.627, 0.75, 0.625, 0.75, 0.625, 0.8125, 0.6245, 0.875, 0.6246, 0.8125, 0.625, 0.8125, 0.625, 0.875, 0.6074, 0.4375, 0.6074, 0.375, 0.6198, 0.375, 0.6199, 0.4375, 0.6199, 0.4375, 0.6198, 0.375, 0.6243, 0.375, 0.6246, 0.4375, 0.5833, 0.5, 0.5833, 0.4375, 0.6074, 0.4375, 0.6075, 0.5, 0.5833, 0.4375, 0.5833, 0.375, 0.6074, 0.375, 0.6074, 0.4375, 0.6246, 0.4375, 0.6243, 0.375, 0.625, 0.375, 0.625, 0.4375, 0.627, 0.5, 0.6246, 0.4375, 0.625, 0.4375, 0.625, 0.5, 0.6207, 0.5, 0.6199, 0.4375, 0.6246, 0.4375, 0.627, 0.5, 0.6075, 0.5, 0.6074, 0.4375, 0.6199, 0.4375, 0.6207, 0.5, 0.6965, 0.5625, 0.7524, 0.5625, 0.7535, 0.625, 0.7001, 0.625, 0.7001, 0.625, 0.7535, 0.625, 0.7524, 0.6875, 0.6965, 0.6875, 0.6965, 0.6875, 0.7001, 0.625, 0.7001, 0.625, 0.6965, 0.6875, 0.6965, 0.5625, 0.7524, 0.5625, 0.7524, 0.5625, 0.6965, 0.5625, 0.0, 0.0, 0.0, 0.0, 0.0, 0.0, 0.0, 0.0, 0.0, 0.0, 0.0, 0.0, 0.0, 0.0, 0.0, 0.0, 0.0, 0.0, 0.0, 0.0, 0.0, 0.0, 0.0, 0.0, 0.0, 0.0, 0.0, 0.0, 0.0, 0.0, 0.0, 0.0, 0.0, 0.0, 0.0, 0.0, 0.0, 0.0, 0.0, 0.0, 0.0, 0.0, 0.0, 0.0, 0.0, 0.0, 0.0, 0.0, 0.0, 0.0, 0.0, 0.0, 0.0, 0.0, 0.0, 0.0, 0.0, 0.0, 0.0, 0.0, 0.0, 0.0, 0.0, 0.0, 0.0, 0.0, 0.0, 0.0, 0.0, 0.0, 0.0, 0.0, 0.0, 0.0, 0.0, 0.0, 0.0, 0.0, 0.0, 0.0, 0.0, 0.0, 0.0, 0.0, 0.0, 0.0, 0.0, 0.0, 0.0, 0.0, 0.0, 0.0, 0.0, 0.0, 0.0, 0.0, 0.0, 0.0, 0.0, 0.0, 0.0, 0.0, 0.0, 0.0, 0.0, 0.0, 0.0, 0.0, 0.0, 0.0, 0.0, 0.0, 0.0, 0.0, 0.0, 0.0, 0.0, 0.0, 0.0, 0.0, 0.0, 0.0, 0.0, 0.0, 0.0, 0.0, 0.0, 0.0, 0.0, 0.0, 0.0, 0.0, 0.0, 0.0, 0.0, 0.0, 0.0, 0.0, 0.0, 0.0, 0.0, 0.0, 0.0, 0.0, 0.0, 0.0, 0.0, 0.0, 0.0, 0.0, 0.0, 0.0, 0.0, 0.0, 0.0, 0.0, 0.0, 0.0, 0.0, 0.0, 0.0, 0.0, 0.0, 0.0, 0.0, 0.0, 0.0, 0.0, 0.0, 0.0, 0.0, 0.0, 0.0, 0.0, 0.0, 0.0, 0.0, 0.0, 0.0, 0.0, 0.0, 0.0, 0.0, 0.0, 0.0, 0.0, 0.0, 0.0, 0.0, 0.0, 0.0, 0.0, 0.0, 0.0, 0.0, 0.0, 0.0, 0.0, 0.0, 0.0, 0.0, 0.0, 0.0, 0.0, 0.0, 0.0, 0.0, 0.0, 0.0, 0.0, 0.0, 0.0, 0.0, 0.0, 0.0, 0.0, 0.0, 0.0, 0.0, 0.0, 0.0, 0.0, 0.0, 0.0, 0.0, 0.0, 0.0, 0.0, 0.0, 0.0, 0.0, 0.0, 0.0, 0.0, 0.0, 0.0, 0.0, 0.0, 0.0, 0.0, 0.0, 0.0, 0.0, 0.0, 0.0, 0.0, 0.0, 0.0, 0.0, 0.0, 0.0, 0.0, 0.0, 0.0, 0.0, 0.0, 0.3185, 0.3125, 0.3168, 0.3438, 0.0, 0.0, 0.0, 0.0, 0.3168, 0.3438, 0.3111, 0.3438, 0.0, 0.0, 0.0, 0.0, 0.3168, 0.2813, 0.3185, 0.3125, 0.0, 0.0, 0.0, 0.0, 0.3111, 0.2813, 0.3168, 0.2813, 0.0, 0.0, 0.0, 0.0, 0.3039, 0.2812, 0.3111, 0.2813, 0.0, 0.0, 0.0, 0.0, 0.3039, 0.3125, 0.3039, 0.2812, 0.0, 0.0, 0.0, 0.0, 0.3039, 0.3438, 0.3039, 0.3125, 0.0, 0.0, 0.0, 0.0, 0.3111, 0.3438, 0.3039, 0.3438, 0.0, 0.0, 0.0, 0.0, 0.4996, 0.552, 0.488, 0.552, 0.3039, 0.3438, 0.3111, 0.3438, 0.488, 0.552, 0.4881, 0.5018, 0.3039, 0.3125, 0.3039, 0.3438, 0.4881, 0.5018, 0.488, 0.4516, 0.3039, 0.2812, 0.3039, 0.3125, 0.488, 0.4516, 0.4996, 0.4516, 0.3111, 0.2813, 0.3039, 0.2812, 0.4996, 0.4516, 0.5087, 0.4516, 0.3168, 0.2813, 0.3111, 0.2813, 0.5087, 0.4516, 0.5114, 0.5018, 0.3185, 0.3125, 0.3168, 0.2813, 0.5087, 0.552, 0.4996, 0.552, 0.3111, 0.3438, 0.3168, 0.3438, 0.5114, 0.5018, 0.5087, 0.552, 0.3168, 0.3438, 0.3185, 0.3125, 0.875, 0.75, 0.875, 0.6875, 0.0, 0.0, 0.5625, 1.0, 0.4375, 0.3125, 0.5, 0.3125, 0.5, 0.375, 0.4375, 0.375, 0.5, 0.3125, 0.5625, 0.3125, 0.5625, 0.375, 0.5, 0.375, 0.4375, 0.375, 0.5, 0.375, 0.5, 0.4375, 0.4375, 0.4375, 0.5, 0.375, 0.5625, 0.375, 0.5625, 0.4375, 0.5, 0.4375, 0.375, 0.25, 0.4375, 0.25, 0.4375, 0.3125, 0.375, 0.3125, 0.4375, 0.25, 0.5, 0.25, 0.5, 0.3125, 0.4375, 0.3125, 0.5, 0.25, 0.5625, 0.25, 0.5625, 0.3125, 0.5, 0.3125, 0.5625, 0.25, 0.625, 0.25, 0.625, 0.3125, 0.5625, 0.3125, 0.5625, 0.3125, 0.625, 0.3125, 0.625, 0.375, 0.5625, 0.375, 0.5625, 0.375, 0.625, 0.375, 0.625, 0.4375, 0.5625, 0.4375, 0.5625, 0.4375, 0.625, 0.4375, 0.625, 0.5, 0.5625, 0.5, 0.5, 0.4375, 0.5625, 0.4375, 0.5625, 0.5, 0.5, 0.5, 0.4375, 0.4375, 0.5, 0.4375, 0.5, 0.5, 0.4375, 0.5, 0.375, 0.4375, 0.4375, 0.4375, 0.4375, 0.5, 0.375, 0.5, 0.375, 0.375, 0.4375, 0.375, 0.4375, 0.4375, 0.375, 0.4375, 0.375, 0.3125, 0.4375, 0.3125, 0.4375, 0.375, 0.375, 0.375, 0.4375, 0.5625, 0.5, 0.5625, 0.5, 0.625, 0.4375, 0.625, 0.5, 0.5625, 0.5625, 0.5625, 0.5625, 0.625, 0.5, 0.625, 0.4375, 0.625, 0.5, 0.625, 0.5, 0.6875, 0.4375, 0.6875, 0.5, 0.625, 0.5625, 0.625, 0.5625, 0.6875, 0.5, 0.6875, 0.375, 0.5, 0.4375, 0.5, 0.4375, 0.5625, 0.375, 0.5625, 0.4375, 0.5, 0.5, 0.5, 0.5, 0.5625, 0.4375, 0.5625, 0.5, 0.5, 0.5625, 0.5, 0.5625, 0.5625, 0.5, 0.5625, 0.5625, 0.5, 0.625, 0.5, 0.625, 0.5625, 0.5625, 0.5625, 0.5625, 0.5625, 0.625, 0.5625, 0.625, 0.625, 0.5625, 0.625, 0.5625, 0.625, 0.625, 0.625, 0.625, 0.6875, 0.5625, 0.6875, 0.5625, 0.6875, 0.625, 0.6875, 0.625, 0.75, 0.5625, 0.75, 0.5, 0.6875, 0.5625, 0.6875, 0.5625, 0.75, 0.5, 0.75, 0.4375, 0.6875, 0.5, 0.6875, 0.5, 0.75, 0.4375, 0.75, 0.375, 0.6875, 0.4375, 0.6875, 0.4375, 0.75, 0.375, 0.75, 0.375, 0.625, 0.4375, 0.625, 0.4375, 0.6875, 0.375, 0.6875, 0.375, 0.5625, 0.4375, 0.5625, 0.4375, 0.625, 0.375, 0.625, 0.4375, 0.8125, 0.5, 0.8125, 0.5, 0.875, 0.4375, 0.875, 0.5, 0.8125, 0.5625, 0.8125, 0.5625, 0.875, 0.5, 0.875, 0.4375, 0.875, 0.5, 0.875, 0.5, 0.9375, 0.4375, 0.9375, 0.5, 0.875, 0.5625, 0.875, 0.5625, 0.9375, 0.5, 0.9375, 0.375, 0.75, 0.4375, 0.75, 0.4375, 0.8125, 0.375, 0.8125, 0.4375, 0.75, 0.5, 0.75, 0.5, 0.8125, 0.4375, 0.8125, 0.5, 0.75, 0.5625, 0.75, 0.5625, 0.8125, 0.5, 0.8125, 0.5625, 0.75, 0.625, 0.75, 0.625, 0.8125, 0.5625, 0.8125, 0.5625, 0.8125, 0.625, 0.8125, 0.625, 0.875, 0.5625, 0.875, 0.5625, 0.875, 0.625, 0.875, 0.625, 0.9375, 0.5625, 0.9375, 0.5625, 0.9375, 0.625, 0.9375, 0.625, 1.0, 0.5625, 1.0, 0.5, 0.9375, 0.5625, 0.9375, 0.5625, 1.0, 0.5, 1.0, 0.4375, 0.9375, 0.5, 0.9375, 0.5, 1.0, 0.4375, 1.0, 0.375, 0.9375, 0.4375, 0.9375, 0.4375, 1.0, 0.375, 1.0, 0.375, 0.875, 0.4375, 0.875, 0.4375, 0.9375, 0.375, 0.9375, 0.375, 0.8125, 0.4375, 0.8125, 0.4375, 0.875, 0.375, 0.875, 0.1875, 0.5625, 0.25, 0.5625, 0.25, 0.625, 0.1875, 0.625, 0.25, 0.5625, 0.3125, 0.5625, 0.3125, 0.625, 0.25, 0.625, 0.1875, 0.625, 0.25, 0.625, 0.25, 0.6875, 0.1875, 0.6875, 0.25, 0.625, 0.3125, 0.625, 0.3125, 0.6875, 0.25, 0.6875, 0.125, 0.5, 0.1875, 0.5, 0.1875, 0.5625, 0.125, 0.5625, 0.1875, 0.5, 0.25, 0.5, 0.25, 0.5625, 0.1875, 0.5625, 0.25, 0.5, 0.3125, 0.5, 0.3125, 0.5625, 0.25, 0.5625, 0.3125, 0.5, 0.375, 0.5, 0.375, 0.5625, 0.3125, 0.5625, 0.3125, 0.5625, 0.375, 0.5625, 0.375, 0.625, 0.3125, 0.625, 0.3125, 0.625, 0.375, 0.625, 0.375, 0.6875, 0.3125, 0.6875, 0.3125, 0.6875, 0.375, 0.6875, 0.375, 0.75, 0.3125, 0.75, 0.25, 0.6875, 0.3125, 0.6875, 0.3125, 0.75, 0.25, 0.75, 0.1875, 0.6875, 0.25, 0.6875, 0.25, 0.75, 0.1875, 0.75, 0.125, 0.6875, 0.1875, 0.6875, 0.1875, 0.75, 0.125, 0.75, 0.125, 0.625, 0.1875, 0.625, 0.1875, 0.6875, 0.125, 0.6875, 0.125, 0.5625, 0.1875, 0.5625, 0.1875, 0.625, 0.125, 0.625, 0.6875, 0.5625, 0.75, 0.5625, 0.75, 0.625, 0.6875, 0.625, 0.75, 0.5625, 0.8125, 0.5625, 0.8125, 0.625, 0.75, 0.625, 0.6875, 0.625, 0.75, 0.625, 0.75, 0.6875, 0.6875, 0.6875, 0.75, 0.625, 0.8125, 0.625, 0.8125, 0.6875, 0.75, 0.6875, 0.625, 0.5, 0.6875, 0.5, 0.6875, 0.5625, 0.625, 0.5625, 0.6875, 0.5, 0.75, 0.5, 0.75, 0.5625, 0.6875, 0.5625, 0.75, 0.5, 0.8125, 0.5, 0.8125, 0.5625, 0.75, 0.5625, 0.8125, 0.5, 0.875, 0.5, 0.875, 0.5625, 0.8125, 0.5625, 0.8125, 0.5625, 0.875, 0.5625, 0.875, 0.625, 0.8125, 0.625, 0.8125, 0.625, 0.875, 0.625, 0.875, 0.6875, 0.8125, 0.6875, 0.8125, 0.6875, 0.875, 0.6875, 0.875, 0.75, 0.8125, 0.75, 0.75, 0.6875, 0.8125, 0.6875, 0.8125, 0.75, 0.75, 0.75, 0.6875, 0.6875, 0.75, 0.6875, 0.75, 0.75, 0.6875, 0.75, 0.625, 0.6875, 0.6875, 0.6875, 0.6875, 0.75, 0.625, 0.75, 0.625, 0.625, 0.6875, 0.625, 0.6875, 0.6875, 0.625, 0.6875, 0.625, 0.5625, 0.6875, 0.5625, 0.6875, 0.625, 0.625, 0.625, 0.0, 0.0, 0.0, 0.0, 0.875, 0.6875, 0.875, 0.625, 0.0, 0.0, 0.0, 0.0, 0.875, 0.625, 0.875, 0.5625, 0.875, 0.5625, 0.625, 0.25, 0.5625, 0.25, 0.0, 0.0, 0.0, 0.0, 0.0, 0.0, 0.5625, 0.25, 0.5, 0.25, 0.0, 0.0, 0.0, 0.0, 0.5, 0.25, 0.4375, 0.25, 0.375, 0.25, 0.125, 0.5625, 0.0, 0.0, 0.4375, 0.25, 0.0, 0.0, 0.0, 0.0, 0.125, 0.5625, 0.125, 0.625, 0.0, 0.0, 0.0, 0.0, 0.125, 0.625, 0.125, 0.6875, 0.125, 0.6875, 0.375, 1.0, 0.4375, 1.0, 0.0, 0.0, 0.0, 0.0, 0.0, 0.0, 0.4375, 1.0, 0.5, 1.0, 0.0, 0.0, 0.0, 0.0, 0.5, 1.0, 0.5625, 1.0, 0.6369, 0.625, 0.6336, 0.6875, 0.5087, 0.552, 0.5114, 0.5018, 0.6336, 0.6875, 0.6223, 0.6875, 0.4996, 0.552, 0.5087, 0.552, 0.6336, 0.5625, 0.6369, 0.625, 0.5114, 0.5018, 0.5087, 0.4516, 0.6223, 0.5625, 0.6336, 0.5625, 0.5087, 0.4516, 0.4996, 0.4516, 0.6077, 0.5625, 0.6223, 0.5625, 0.4996, 0.4516, 0.488, 0.4516, 0.6079, 0.625, 0.6077, 0.5625, 0.488, 0.4516, 0.4881, 0.5018, 0.6077, 0.6875, 0.6079, 0.625, 0.4881, 0.5018, 0.488, 0.552, 0.6223, 0.6875, 0.6077, 0.6875, 0.488, 0.552, 0.4996, 0.552, 0.375, 0.375, 0.375, 0.4312, 0.375, 0.375, 0.3883, 0.4375, 0.4368, 0.4375, 0.4368, 0.5, 0.3888, 0.5, 0.3884, 0.8125, 0.4369, 0.8125, 0.437, 0.875, 0.3884, 0.875, 0.3905, 0.625, 0.4368, 0.625, 0.4368, 0.6875, 0.3898, 0.6875, 0.3883, 0.375, 0.4368, 0.375, 0.4368, 0.4375, 0.3883, 0.4375, 0.375, 0.4375, 0.375, 0.4937, 0.375, 0.4375, 0.3898, 0.5625, 0.4368, 0.5625, 0.4368, 0.625, 0.3905, 0.625, 0.3898, 0.6875, 0.4368, 0.6875, 0.4368, 0.75, 0.3888, 0.75, 0.375, 0.4937, 0.375, 0.4375, 0.3883, 0.4375, 0.3888, 0.5, 0.375, 0.4312, 0.375, 0.375, 0.3883, 0.375, 0.3883, 0.4375, 0.375, 0.7437, 0.375, 0.6875, 0.3898, 0.6875, 0.3888, 0.75, 0.375, 0.6812, 0.375, 0.625, 0.3905, 0.625, 0.3898, 0.6875, 0.375, 0.6188, 0.375, 0.5625, 0.3898, 0.5625, 0.3905, 0.625, 0.375, 0.5562, 0.375, 0.5, 0.3888, 0.5, 0.3898, 0.5625, 0.375, 0.8687, 0.375, 0.8125, 0.3884, 0.8125, 0.3884, 0.875, 0.375, 0.8062, 0.375, 0.75, 0.3888, 0.75, 0.3884, 0.8125, 0.375, 0.6875, 0.375, 0.7437, 0.375, 0.6875])
me_cube_003.update()
me_circle = bpy.data.meshes.new('Circle')
me_circle.from_pydata([(0.3861, 0.1928, -2.757), (0.2879, 0.1359, -2.756), (0.2594, 0.0106, -2.756), (0.2965, -0.09081, -2.756), (0.3861, -0.1327, -2.756), (0.4756, -0.09081, -2.756), (0.5127, 0.0106, -2.756), (0.4842, 0.1359, -2.756), (0.3861, 0.3512, -1.064), (0.1787, 0.258, -1.063), (0.09279, 0.03918, -1.06), (0.1787, -0.1715, -1.056), (0.3861, -0.2558, -1.054), (0.5934, -0.1715, -1.056), (0.6793, 0.03918, -1.06), (0.5934, 0.258, -1.063), (0.1843, 0.01086, -2.285), (0.2434, -0.1123, -2.287), (0.3861, 0.2185, -2.265), (0.2434, 0.1453, -2.28), (0.5287, 0.1453, -2.28), (0.5287, -0.1123, -2.287), (0.5878, 0.01086, -2.285), (0.3861, -0.179, -2.287), (0.1816, 0.03588, -2.165), (0.3861, 0.2139, -2.142), (0.5259, 0.1415, -2.156), (0.5259, -0.1155, -2.156), (0.2463, -0.1155, -2.156), (0.2463, 0.1415, -2.156), (0.5905, 0.03588, -2.165), (0.3861, -0.1966, -2.163), (0.2087, 0.01113, -2.026), (0.3861, 0.1801, -2.019), (0.5122, 0.134, -2.022), (0.5115, -0.1796, -2.027), (0.2606, -0.1796, -2.027), (0.2599, 0.134, -2.022), (0.5634, 0.01113, -2.026), (0.3861, -0.2532, -2.027), (0.5306, -0.117, -2.156), (0.2415, -0.117, -2.156), (0.3861, -0.2009, -2.163), (0.3861, -0.3145, -1.064), (0.3861, 0.2382, -2.987), (0.2879, 0.1722, -2.987), (0.2472, 0.03298, -2.986), (0.2521, -0.09166, -2.987), (0.52, -0.09166, -2.987), (0.5249, 0.03298, -2.986), (0.4842, 0.1722, -2.987), (0.4842, -0.09339, -2.814), (0.52, -0.09306, -2.85), (0.52, -0.09236, -2.929), (0.3861, -0.1398, -2.814), (0.2879, -0.09339, -2.814), (0.2521, -0.09306, -2.85), (0.2521, -0.09236, -2.929), (0.2472, 0.02905, -2.929), (0.2472, 0.02512, -2.871), (0.2472, 0.02118, -2.814), (0.2879, 0.149, -2.814), (0.2879, 0.1604, -2.872), (0.2879, 0.1677, -2.93), (0.3861, 0.2355, -2.931), (0.3861, 0.2284, -2.874), (0.3861, 0.2128, -2.816), (0.4842, 0.1677, -2.93), (0.4842, 0.1604, -2.872), (0.4842, 0.149, -2.814), (0.5249, 0.02118, -2.814), (0.5249, 0.02512, -2.871), (0.5249, 0.02905, -2.929), (0.3955, -0.5138, -2.931), (0.2177, -0.4216, -2.931), (0.1909, -0.2537, -2.99), (0.2177, -0.4216, -2.99), (0.3955, -0.5138, -2.99), (0.5932, -0.4068, -2.99), (0.6035, -0.2469, -2.99), (0.1909, -0.2537, -2.931), (0.5932, -0.4068, -2.931), (0.6035, -0.2469, -2.931), (0.3933, -0.471, -2.888), (0.2577, -0.3788, -2.888), (0.2368, -0.2537, -2.888), (0.5499, -0.364, -2.888), (0.558, -0.2469, -2.888), (0.393, -0.3636, -2.863), (0.3269, -0.3125, -2.863), (0.3031, -0.2581, -2.863), (0.475, -0.2976, -2.863), (0.4924, -0.2512, -2.863), (0.391, -0.2547, -2.863), (0.3922, -0.2505, -2.989), (0.3902, -0.09145, -2.988), (0.3886, 0.03322, -2.988), (0.52, -0.09178, -2.977), (0.2521, -0.09178, -2.977), (0.2879, 0.1714, -2.977), (0.5249, 0.03229, -2.976), (0.2472, 0.03229, -2.976), (0.3861, 0.2377, -2.977), (0.4842, 0.1714, -2.977), (0.3955, -0.5138, -2.979), (0.5932, -0.4068, -2.979), (0.1909, -0.2537, -2.979), (0.2177, -0.4216, -2.979), (0.6035, -0.2469, -2.979)], [(42, 40), (41, 42)], [(36, 11, 10, 32), (37, 9, 8, 33), (33, 8, 15, 34), (38, 14, 13, 35), (39, 12, 11, 36), (32, 10, 9, 37), (34, 15, 14, 38), (35, 13, 12, 39), (5, 21, 23, 4), (7, 20, 22, 6), (2, 16, 19, 1), (4, 23, 17, 3), (6, 22, 21, 5), (0, 18, 20, 7), (1, 19, 18, 0), (3, 17, 16, 2), (21, 27, 31, 23), (20, 26, 30, 22), (16, 24, 29, 19), (23, 31, 28, 17), (22, 30, 27, 21), (18, 25, 26, 20), (19, 29, 25, 18), (17, 28, 24, 16), (27, 35, 39, 31), (26, 34, 38, 30), (24, 32, 37, 29), (31, 39, 36, 28), (30, 38, 35, 27), (25, 33, 34, 26), (29, 37, 33, 25), (28, 36, 32, 24), (101, 46, 47, 98), (102, 44, 45, 99), (103, 50, 44, 102), (97, 48, 49, 100), (99, 45, 46, 101), (100, 49, 50, 103), (6, 70, 69, 7), (70, 71, 68, 69), (71, 72, 67, 68), (1, 61, 60, 2), (61, 62, 59, 60), (62, 63, 58, 59), (3, 55, 54, 4), (52, 51, 92, 87), (97, 53, 82, 108), (5, 51, 70, 6), (51, 52, 71, 70), (52, 53, 72, 71), (7, 69, 66, 0), (69, 68, 65, 66), (68, 67, 64, 65), (0, 66, 61, 1), (66, 65, 62, 61), (65, 64, 63, 62), (2, 60, 55, 3), (60, 59, 56, 55), (59, 58, 57, 56), (4, 54, 51, 5), (53, 52, 87, 82), (105, 81, 73, 104), (107, 74, 80, 106), (108, 82, 81, 105), (104, 73, 74, 107), (82, 87, 86, 81), (81, 86, 83, 73), (73, 83, 84, 74), (74, 84, 85, 80), (84, 89, 90, 85), (87, 92, 91, 86), (86, 91, 88, 83), (83, 88, 89, 84), (85, 90, 55, 56), (85, 56, 57, 80), (98, 47, 75, 106), (93, 90, 89, 88), (92, 93, 88, 91), (54, 93, 92, 51), (90, 93, 54, 55), (94, 77, 76, 75), (49, 96, 44, 50), (44, 96, 46, 45), (95, 94, 75, 47), (79, 94, 95, 48), (96, 95, 47, 46), (48, 95, 96, 49), (79, 78, 77, 94), (57, 98, 106, 80), (77, 104, 107, 76), (79, 108, 105, 78), (76, 107, 106, 75), (78, 105, 104, 77), (48, 97, 108, 79), (72, 100, 103, 67), (63, 99, 101, 58), (53, 97, 100, 72), (67, 103, 102, 64), (64, 102, 99, 63), (58, 101, 98, 57)])
me_circle.polygons.foreach_set('use_smooth', [True] * 100)
_uv = me_circle.uv_layers.new(name='UVMap')
_uv.uv.foreach_set('vector', [0.0, 0.0, 0.0, 0.0, 0.0, 0.0, 0.0, 0.0, 0.0, 0.0, 0.0, 0.0, 0.0, 0.0, 0.0, 0.0, 0.0, 0.0, 0.0, 0.0, 0.0, 0.0, 0.0, 0.0, 0.0, 0.0, 0.0, 0.0, 0.0, 0.0, 0.0, 0.0, 0.0, 0.0, 0.0, 0.0, 0.0, 0.0, 0.0, 0.0, 0.0, 0.0, 0.0, 0.0, 0.0, 0.0, 0.0, 0.0, 0.0, 0.0, 0.0, 0.0, 0.0, 0.0, 0.0, 0.0, 0.0, 0.0, 0.0, 0.0, 0.0, 0.0, 0.0, 0.0, 0.0, 0.0, 0.0, 0.0, 0.0, 0.0, 0.0, 0.0, 0.0, 0.0, 0.0, 0.0, 0.0, 0.0, 0.0, 0.0, 0.0, 0.0, 0.0, 0.0, 0.0, 0.0, 0.0, 0.0, 0.0, 0.0, 0.0, 0.0, 0.0, 0.0, 0.0, 0.0, 0.0, 0.0, 0.0, 0.0, 0.0, 0.0, 0.0, 0.0, 0.0, 0.0, 0.0, 0.0, 0.0, 0.0, 0.0, 0.0, 0.0, 0.0, 0.0, 0.0, 0.0, 0.0, 0.0, 0.0, 0.0, 0.0, 0.0, 0.0, 0.0, 0.0, 0.0, 0.0, 0.0, 0.0, 0.0, 0.0, 0.0, 0.0, 0.0, 0.0, 0.0, 0.0, 0.0, 0.0, 0.0, 0.0, 0.0, 0.0, 0.0, 0.0, 0.0, 0.0, 0.0, 0.0, 0.0, 0.0, 0.0, 0.0, 0.0, 0.0, 0.0, 0.0, 0.0, 0.0, 0.0, 0.0, 0.0, 0.0, 0.0, 0.0, 0.0, 0.0, 0.0, 0.0, 0.0, 0.0, 0.0, 0.0, 0.0, 0.0, 0.0, 0.0, 0.0, 0.0, 0.0, 0.0, 0.0, 0.0, 0.0, 0.0, 0.0, 0.0, 0.0, 0.0, 0.0, 0.0, 0.0, 0.0, 0.0, 0.0, 0.0, 0.0, 0.0, 0.0, 0.0, 0.0, 0.0, 0.0, 0.0, 0.0, 0.0, 0.0, 0.0, 0.0, 0.0, 0.0, 0.0, 0.0, 0.0, 0.0, 0.0, 0.0, 0.0, 0.0, 0.0, 0.0, 0.0, 0.0, 0.0, 0.0, 0.0, 0.0, 0.0, 0.0, 0.0, 0.0, 0.0, 0.0, 0.0, 0.0, 0.0, 0.0, 0.0, 0.0, 0.0, 0.0, 0.0, 0.0, 0.0, 0.0, 0.0, 0.0, 0.0, 0.0, 0.0, 0.0, 0.0, 0.0, 0.0, 0.0, 0.0, 0.0, 0.0, 0.0, 0.0, 0.0, 0.0, 0.0, 0.0, 0.0, 0.0, 0.0, 0.0, 0.0, 0.0, 0.0, 0.0, 0.0, 0.0, 0.0, 0.0, 0.0, 0.0, 0.0, 0.0, 0.0, 0.0, 0.0, 0.0, 0.0, 0.0, 0.0, 0.0, 0.0, 0.0, 0.0, 0.0, 0.0, 0.0, 0.0, 0.0, 0.0, 0.0, 0.0, 0.0, 0.0, 0.0, 0.0, 0.0, 0.0, 0.0, 0.0, 0.0, 0.0, 0.0, 0.0, 0.0, 0.0, 0.0, 0.0, 0.0, 0.0, 0.0, 0.0, 0.0, 0.0, 0.0, 0.0, 0.0, 0.0, 0.0, 0.0, 0.0, 0.0, 0.0, 0.0, 0.0, 0.0, 0.0, 0.0, 0.0, 0.0, 0.0, 0.0, 0.0, 0.0, 0.0, 0.0, 0.0, 0.0, 0.0, 0.0, 0.0, 0.0, 0.0, 0.0, 0.0, 0.0, 0.0, 0.0, 0.0, 0.0, 0.0, 0.0, 0.0, 0.0, 0.0, 0.0, 0.0, 0.0, 0.0, 0.0, 0.0, 0.0, 0.0, 0.0, 0.0, 0.0, 0.0, 0.0, 0.0, 0.0, 0.0, 0.0, 0.0, 0.0, 0.0, 0.0, 0.0, 0.0, 0.0, 0.0, 0.0, 0.0, 0.0, 0.0, 0.0, 0.0, 0.0, 0.0, 0.0, 0.0, 0.0, 0.0, 0.0, 0.0, 0.0, 0.0, 0.0, 0.0, 0.0, 0.0, 0.0, 0.0, 0.0, 0.0, 0.0, 0.0, 0.0, 0.0, 0.0, 0.0, 0.0, 0.0, 0.0, 0.0, 0.0, 0.0, 0.0, 0.0, 0.0, 0.0, 0.0, 0.0, 0.0, 0.0, 0.0, 0.0, 0.0, 0.0, 0.0, 0.0, 0.0, 0.0, 0.0, 0.0, 0.0, 0.0, 0.0, 0.0, 0.0, 0.0, 0.0, 0.0, 0.0, 0.0, 0.0, 0.0, 0.0, 0.0, 0.0, 0.0, 0.0, 0.0, 0.0, 0.0, 0.0, 0.0, 0.0, 0.0, 0.0, 0.0, 0.0, 0.0, 0.0, 0.0, 0.0, 0.0, 0.0, 0.0, 0.0, 0.0, 0.0, 0.0, 0.0, 0.0, 0.0, 0.0, 0.0, 0.0, 0.0, 0.0, 0.0, 0.0, 0.0, 0.0, 0.0, 0.0, 0.0, 0.0, 0.0, 0.0, 0.0, 0.0, 0.0, 0.0, 0.0, 0.0, 0.0, 0.0, 0.0, 0.0, 0.0, 0.0, 0.0, 0.0, 0.0, 0.0, 0.0, 0.0, 0.0, 0.0, 0.0, 0.0, 0.0, 0.0, 0.0, 0.0, 0.0, 0.0, 0.0, 0.0, 0.0, 0.0, 0.0, 0.0, 0.0, 0.0, 0.0, 0.0, 0.0, 0.0, 0.0, 0.0, 0.0, 0.0, 0.0, 0.0, 0.0, 0.0, 0.0, 0.0, 0.0, 0.0, 0.0, 0.0, 0.0, 0.0, 0.0, 0.0, 0.0, 0.0, 0.0, 0.0, 0.0, 0.0, 0.0, 0.0, 0.0, 0.0, 0.0, 0.0, 0.0, 0.0, 0.0, 0.0, 0.0, 0.0, 0.0, 0.0, 0.0, 0.0, 0.0, 0.0, 0.0, 0.0, 0.0, 0.0, 0.0, 0.0, 0.0, 0.0, 0.0, 0.0, 0.0, 0.0, 0.0, 0.0, 0.0, 0.0, 0.0, 0.0, 0.0, 0.0, 0.0, 0.0, 0.0, 0.0, 0.0, 0.0, 0.0, 0.0, 0.0, 0.0, 0.0, 0.0, 0.0, 0.0, 0.0, 0.0, 0.0, 0.0, 0.0, 0.0, 0.0, 0.0, 0.0, 0.0, 0.0, 0.0, 0.0, 0.0, 0.0, 0.0, 0.0, 0.0, 0.0, 0.0, 0.0, 0.0, 0.0, 0.0, 0.0, 0.0, 0.0, 0.0, 0.0, 0.0, 0.0, 0.0, 0.0, 0.0, 0.0, 0.0, 0.0, 0.0, 0.0, 0.0, 0.0, 0.0, 0.0, 0.0, 0.0, 0.0, 0.0, 0.0, 0.0, 0.0, 0.0, 0.0, 0.0, 0.0, 0.0, 0.0, 0.0, 0.0, 0.0, 0.0, 0.0, 0.0, 0.0, 0.0, 0.0, 0.0, 0.0, 0.0, 0.0, 0.0, 0.0, 0.0, 0.0, 0.0, 0.0, 0.0, 0.0, 0.0, 0.0, 0.0, 0.0, 0.0, 0.0, 0.0, 0.0, 0.0, 0.0, 0.0, 0.0, 0.0, 0.0, 0.0, 0.0, 0.0, 0.0, 0.0, 0.0, 0.0, 0.0, 0.0, 0.0, 0.0, 0.0, 0.0, 0.0, 0.0, 0.0, 0.0, 0.0, 0.0, 0.0, 0.0, 0.0, 0.0, 0.0, 0.0, 0.0, 0.0, 0.0, 0.0, 0.0, 0.0, 0.0, 0.0, 0.0, 0.0, 0.0, 0.0, 0.0, 0.0, 0.0, 0.0, 0.0, 0.0, 0.0, 0.0, 0.0, 0.0, 0.0, 0.0, 0.0, 0.0, 0.0, 0.0, 0.0, 0.0, 0.0, 0.0, 0.0, 0.0, 0.0, 0.0, 0.0, 0.0, 0.0, 0.0, 0.0, 0.0, 0.0, 0.0, 0.0, 0.0, 0.0, 0.0, 0.0, 0.0, 0.0, 0.0, 0.0, 0.0, 0.0, 0.0, 0.0, 0.0, 0.0, 0.0, 0.0, 0.0, 0.0, 0.0, 0.0, 0.0, 0.0, 0.0, 0.0, 0.0])
me_circle.update()

# ---- curves / text
cu_body_002 = bpy.data.curves.new('Body.002', 'CURVE')
cu_body_002.dimensions = '3D'
_sp = cu_body_002.splines.new('POLY'); _sp.points.add(32)
_sp.points.foreach_set('co', [-0.4139, -0.4831, 1.663, 0.0, -0.436, -0.3005, 1.859, 0.0, -0.4623, -0.187, 1.911, 0.0, -0.4918, -0.001048, 1.924, 0.0, -0.4439, 0.1947, 1.903, 0.0, -0.4359, 0.3229, 1.865, 0.0, -0.4379, 0.3919, 1.775, 0.0, -0.5326, 0.4644, 1.585, 0.0, -0.5926, 0.4805, 1.385, 0.0, -0.7313, 0.22, 1.295, 0.0, -0.7853, -9.426e-09, 1.225, 0.0, -0.7287, -0.2214, 1.292, 0.0, -0.6218, -0.4763, 1.409, 0.0, -0.4755, -0.4608, 1.591, 0.0, -0.4139, -0.4831, 1.663, 0.0, -0.2494, -0.5175, 1.662, 0.0, -0.0006357, -0.5545, 1.642, 0.0, 0.2587, -0.5175, 1.662, 0.0, 0.4139, -0.4831, 1.663, 0.0, 0.4755, -0.4608, 1.591, 0.0, 0.5926, -0.4526, 1.409, 0.0, 0.7287, -0.2214, 1.292, 0.0, 0.7853, -9.426e-09, 1.225, 0.0, 0.7313, 0.22, 1.295, 0.0, 0.6218, 0.5043, 1.385, 0.0, 0.5326, 0.4644, 1.585, 0.0, 0.4379, 0.3919, 1.775, 0.0, 0.4359, 0.3229, 1.865, 0.0, 0.4439, 0.1947, 1.903, 0.0, 0.4918, -0.001048, 1.924, 0.0, 0.4623, -0.187, 1.911, 0.0, 0.436, -0.3005, 1.859, 0.0, 0.4139, -0.4831, 1.663, 0.0])
_sp.order_v = 0
_sp.resolution_v = 0
_sp.use_endpoint_u = True
_sp.use_smooth = False
_sp = cu_body_002.splines.new('POLY'); _sp.points.add(4)
_sp.points.foreach_set('co', [0.4359, 0.3229, 1.865, 0.0, 0.2307, 0.3831, 1.837, 0.0, 0.0, 0.3968, 1.828, 0.0, -0.2307, 0.3831, 1.837, 0.0, -0.4359, 0.3229, 1.865, 0.0])
_sp.order_v = 0
_sp.resolution_v = 0
_sp.use_endpoint_u = True
_sp.use_smooth = False
cu_body_002.bevel_depth = 0.03
cu_body_002.fill_mode = 'FULL'
cu_body_002.use_fill_caps = True

# ---- objects
ob_light = bpy.data.objects.new('Light', light_light)
ob_camera = bpy.data.objects.new('Camera', cam_camera)
ob_front = bpy.data.objects.new('Front', None)
ob_side = bpy.data.objects.new('Side', None)
ob_top = bpy.data.objects.new('Top', None)
ob_bottom = bpy.data.objects.new('Bottom', None)
ob_head = bpy.data.objects.new('Head', me_cube)
ob_nose = bpy.data.objects.new('Nose', me_cube_001)
ob_ears = bpy.data.objects.new('Ears', me_circle_002)
ob_body = bpy.data.objects.new('Body', me_cube_003)
ob_body_001 = bpy.data.objects.new('Body.001', cu_body_002)
ob_circle = bpy.data.objects.new('Circle', me_circle)

# ---- transforms, parenting, visibility, modifiers, constraints
ob_light.location = (4.076, 1.005, 5.904)
ob_light.rotation_euler = (0.6503, 0.05522, 1.866)
ob_light.lock_rotations_4d = False
ob_light.empty_display_type = 'ARROWS'
ob_light.color = (0.0, 0.0, 0.0, 0.0)
ob_light.lineart.crease_threshold = 0.0
ob_camera.location = (7.359, -6.926, 4.958)
ob_camera.rotation_euler = (1.109, 0.0, 0.8149)
ob_camera.lock_rotations_4d = False
ob_camera.empty_display_type = 'ARROWS'
ob_camera.color = (0.0, 0.0, 0.0, 0.0)
ob_camera.display_type = 'WIRE'
ob_camera.lineart.crease_threshold = 0.0
ob_front.location = (0.0, 3.005, 0.0)
ob_front.rotation_euler = (1.571, -0.0, -0.0)
ob_front.empty_display_type = 'IMAGE'
ob_front.empty_display_size = 5.0
ob_side.location = (0.0, 0.0, 0.0)
ob_side.rotation_euler = (1.571, -0.0, 1.571)
ob_side.empty_display_type = 'IMAGE'
ob_side.empty_display_size = 5.0
ob_top.location = (0.0, 0.0786, 1.77)
ob_top.rotation_euler = (0.0, -0.0, 3.142)
ob_top.empty_display_type = 'IMAGE'
ob_top.empty_display_size = 5.0
ob_bottom.location = (0.0, -0.06646, -1.843)
ob_bottom.rotation_euler = (3.142, -0.0, 3.142)
ob_bottom.empty_display_type = 'IMAGE'
ob_bottom.empty_display_size = 5.0
ob_head.location = (0.0, 0.0, 0.0)
ob_head.lock_rotations_4d = False
ob_head.empty_display_type = 'ARROWS'
ob_head.lineart.crease_threshold = 0.0
_m = ob_head.modifiers.new('Subdivision', 'SUBSURF')
_m = ob_head.modifiers.new('Mirror', 'MIRROR')
_m.use_clip = True
ob_nose.location = (0.0, 0.0, 0.0)
ob_nose.scale = (0.05025, 0.05025, 0.05025)
ob_ears.location = (-0.5216, 0.03819, 0.4796)
_m = ob_ears.modifiers.new('Mirror', 'MIRROR')
_m.use_clip = True
_m.mirror_object = ob_head
_m = ob_ears.modifiers.new('Subdivision', 'SUBSURF')
ob_body.location = (0.0, 0.0, -0.2267)
ob_body.scale = (0.2213, 0.2213, 0.2213)
_m = ob_body.modifiers.new('Mirror', 'MIRROR')
_m.use_clip = True
ob_body_001.location = (0.0, 0.0, -0.2267)
ob_body_001.scale = (0.2213, 0.2213, 0.2213)
_m = ob_body_001.modifiers.new('Subdivision', 'SUBSURF')
_m.levels = 2
ob_circle.location = (0.0, 0.0, 0.0)
ob_circle.scale = (0.2865, 0.2865, 0.2865)
_m = ob_circle.modifiers.new('Subdivision', 'SUBSURF')
_m = ob_circle.modifiers.new('Mirror', 'MIRROR')

# ---- collection membership
col_collection.objects.link(ob_light)
col_collection.objects.link(ob_camera)
col_reference.objects.link(ob_front)
col_reference.objects.link(ob_side)
col_reference.objects.link(ob_top)
col_reference.objects.link(ob_bottom)
col_character.objects.link(ob_head)
col_character.objects.link(ob_nose)
col_character.objects.link(ob_ears)
col_character.objects.link(ob_body)
col_character.objects.link(ob_body_001)
col_character.objects.link(ob_circle)

# ---- scene / render settings (as saved in the file)
scene.camera = ob_camera
scene.frame_start = 1; scene.frame_end = 250; scene.frame_set(1)
scene.render.engine = 'BLENDER_EEVEE_NEXT'
scene.cycles.sampling_pattern = 'TABULATED_SOBOL'
scene.cycles.use_light_tree = False
scene.view_settings.view_transform = 'Filmic'
bpy.context.view_layer.update()
